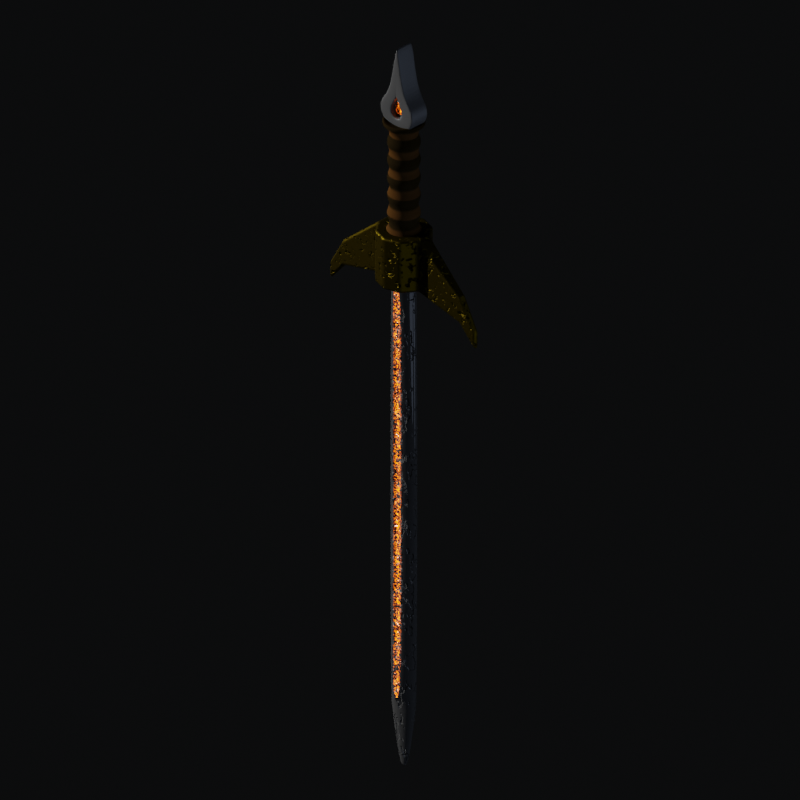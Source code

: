 # Source: ceremonial_sword.blend  (saved by Blender 3.2.14; exported with 4.5.12 LTS)
import bpy
from mathutils import Matrix  # noqa: F401  (used for matrix-valued properties, if any)

bpy.ops.wm.read_factory_settings(use_empty=True)
scene = bpy.context.scene
scene.name = 'Scene'

# ---- collections
col_collection = bpy.data.collections.new('Collection'); scene.collection.children.link(col_collection)
col_hidden = bpy.data.collections.new('hidden'); scene.collection.children.link(col_hidden)
col_model = bpy.data.collections.new('Model'); scene.collection.children.link(col_model)

# ---- materials (node trees are filled in below, after node groups)
mat_blade = bpy.data.materials.new('Blade')
mat_blade_glow_weak = bpy.data.materials.new('Blade Glow weak')
mat_glod_thingy = bpy.data.materials.new('Glod Thingy')
mat_material = bpy.data.materials.new('Material')
mat_steel = bpy.data.materials.new('Steel')
mat_steel.alpha_threshold = 0.0
mat_steel.line_color = (0.0, 0.0, 0.0, 1.0)

# ---- material node trees
mat_blade.use_nodes = True; mat_blade.node_tree.nodes.clear()
_N = mat_blade.node_tree.nodes; _L = mat_blade.node_tree.links
n0 = _N.new('ShaderNodeBsdfPrincipled'); n0.name = 'Principled BSDF'; n0.location = (-64, 208)
n0.distribution = 'GGX'
n0.subsurface_method = 'RANDOM_WALK_SKIN'
n0.inputs[0].default_value = (0.07963, 0.07963, 0.07963, 1.0)
n0.inputs[1].default_value = 0.5114
n0.inputs[2].default_value = 0.0
n0.inputs[3].default_value = 1.45
n0.inputs[13].default_value = 0.0
n0.inputs[27].default_value = (0.0, 0.0, 0.0, 1.0)
n0.inputs[28].default_value = 1.0
n1 = _N.new('ShaderNodeOutputMaterial'); n1.name = 'Material Output'; n1.location = (648, -453)
n2 = _N.new('ShaderNodeTexNoise'); n2.name = 'Noise Texture'; n2.location = (-113, -556)
n2.inputs[2].default_value = 4.0
n3 = _N.new('ShaderNodeValToRGB'); n3.name = 'ColorRamp'; n3.location = (108, -540)
while len(n3.color_ramp.elements) > 1: n3.color_ramp.elements.remove(n3.color_ramp.elements[-1])
n3.color_ramp.elements[0].position = 0.3841; n3.color_ramp.elements[0].color = (0.0, 0.0, 0.0, 1.0)
_e = n3.color_ramp.elements.new(0.4432); _e.color = (1.0, 1.0, 1.0, 1.0)
n4 = _N.new('ShaderNodeTexCoord'); n4.name = 'Texture Coordinate'; n4.location = (-552, -614)
n5 = _N.new('ShaderNodeDisplacement'); n5.name = 'Displacement'; n5.location = (449, -560)
n5.width = 118
n5.inputs[2].default_value = 0.1
n6 = _N.new('ShaderNodeMapping'); n6.name = 'Mapping'; n6.location = (-332, -609)
n6.inputs[3].default_value = (1.0, 1.0, 0.5)
_L.new(n0.outputs[0], n1.inputs[0])
_L.new(n5.outputs[0], n1.inputs[2])
_L.new(n2.outputs[0], n3.inputs[0])
_L.new(n6.outputs[0], n2.inputs[0])
_L.new(n3.outputs[0], n5.inputs[0])
_L.new(n4.outputs[3], n6.inputs[0])
n1.is_active_output = True
mat_blade_glow_weak.use_nodes = True; mat_blade_glow_weak.node_tree.nodes.clear()
_N = mat_blade_glow_weak.node_tree.nodes; _L = mat_blade_glow_weak.node_tree.links
n0 = _N.new('ShaderNodeBsdfPrincipled'); n0.name = 'Principled BSDF'; n0.location = (701, 208)
n0.distribution = 'GGX'
n0.subsurface_method = 'RANDOM_WALK_SKIN'
n0.inputs[0].default_value = (0.07963, 0.07963, 0.07963, 1.0)
n0.inputs[1].default_value = 0.5114
n0.inputs[3].default_value = 1.45
n0.inputs[13].default_value = 0.0
n1 = _N.new('ShaderNodeOutputMaterial'); n1.name = 'Material Output'; n1.location = (1338, -453)
n2 = _N.new('ShaderNodeTexNoise'); n2.name = 'Noise Texture'; n2.location = (-187, -556)
n2.inputs[2].default_value = 2.8
n3 = _N.new('ShaderNodeValToRGB'); n3.name = 'ColorRamp'; n3.location = (33, -540)
while len(n3.color_ramp.elements) > 1: n3.color_ramp.elements.remove(n3.color_ramp.elements[-1])
n3.color_ramp.elements[0].position = 0.3295; n3.color_ramp.elements[0].color = (0.0, 0.0, 0.0, 1.0)
_e = n3.color_ramp.elements.new(0.6795); _e.color = (1.0, 1.0, 1.0, 1.0)
n4 = _N.new('ShaderNodeTexNoise'); n4.name = 'Musgrave Texture'; n4.location = (-271, -298)
n4.width = 150
n4.normalize = False
n4.inputs[2].default_value = 10.0
n4.inputs[3].default_value = 14.0
n4.inputs[4].default_value = 0.25
n5 = _N.new('ShaderNodeValToRGB'); n5.name = 'ColorRamp.001'; n5.location = (-40, -229)
while len(n5.color_ramp.elements) > 1: n5.color_ramp.elements.remove(n5.color_ramp.elements[-1])
n5.color_ramp.elements[0].position = 0.1659; n5.color_ramp.elements[0].color = (0.0, 0.0, 0.0, 1.0)
_e = n5.color_ramp.elements.new(0.3886); _e.color = (1.0, 0.125, 0.0, 1.0)
_e = n5.color_ramp.elements.new(0.6477); _e.color = (0.5, 0.06252, 0.0, 1.0)
_e = n5.color_ramp.elements.new(0.7341); _e.color = (1.0, 1.0, 1.0, 1.0)
n6 = _N.new('ShaderNodeTexCoord'); n6.name = 'Texture Coordinate'; n6.location = (-710, -614)
n7 = _N.new('ShaderNodeTexNoise'); n7.name = 'Noise Texture.001'; n7.location = (-490, -419)
n8 = _N.new('ShaderNodeDisplacement'); n8.name = 'Displacement'; n8.location = (353, -560)
n8.inputs[2].default_value = 0.1
n9 = _N.new('ShaderNodeTexCoord'); n9.name = 'Texture Coordinate.001'; n9.location = (-428, 125)
n10 = _N.new('ShaderNodeSeparateXYZ'); n10.name = 'Separate XYZ'; n10.location = (-180, -10)
n11 = _N.new('ShaderNodeMath'); n11.name = 'Math'; n11.location = (40, 12)
n11.operation = 'ABSOLUTE'
n12 = _N.new('ShaderNodeMapRange'); n12.name = 'Map Range'; n12.location = (260, 51)
n12.interpolation_type = 'SMOOTHSTEP'
n12.inputs[2].default_value = 0.22
n12.inputs[3].default_value = 10.0
n12.inputs[4].default_value = 0.0
_L.new(n0.outputs[0], n1.inputs[0])
_L.new(n8.outputs[0], n1.inputs[2])
_L.new(n2.outputs[0], n3.inputs[0])
_L.new(n5.outputs[0], n0.inputs[27])
_L.new(n4.outputs[0], n5.inputs[0])
_L.new(n6.outputs[3], n2.inputs[0])
_L.new(n7.outputs[1], n4.inputs[0])
_L.new(n6.outputs[3], n7.inputs[0])
_L.new(n3.outputs[0], n8.inputs[0])
_L.new(n9.outputs[3], n10.inputs[0])
_L.new(n11.outputs[0], n12.inputs[0])
_L.new(n10.outputs[0], n11.inputs[0])
_L.new(n12.outputs[0], n0.inputs[28])
n1.is_active_output = True
mat_glod_thingy.use_nodes = True; mat_glod_thingy.node_tree.nodes.clear()
_N = mat_glod_thingy.node_tree.nodes; _L = mat_glod_thingy.node_tree.links
n0 = _N.new('ShaderNodeTexNoise'); n0.name = 'Noise Texture'; n0.location = (-307, -14)
n1 = _N.new('ShaderNodeBsdfPrincipled'); n1.name = 'Principled BSDF'; n1.location = (-21, 622)
n1.distribution = 'GGX'
n1.subsurface_method = 'RANDOM_WALK_SKIN'
n1.inputs[0].default_value = (0.0563, 0.03877, 0.0, 1.0)
n1.inputs[1].default_value = 1.0
n1.inputs[2].default_value = 0.4932
n1.inputs[3].default_value = 1.45
n1.inputs[13].default_value = 0.0
n1.inputs[27].default_value = (0.0, 0.0, 0.0, 1.0)
n1.inputs[28].default_value = 1.0
n2 = _N.new('ShaderNodeOutputMaterial'); n2.name = 'Material Output'; n2.location = (478, -5)
n3 = _N.new('ShaderNodeDisplacement'); n3.name = 'Displacement'; n3.location = (233, -88)
n3.inputs[2].default_value = 1.0
n4 = _N.new('ShaderNodeValToRGB'); n4.name = 'ColorRamp'; n4.location = (-87, -41)
while len(n4.color_ramp.elements) > 1: n4.color_ramp.elements.remove(n4.color_ramp.elements[-1])
n4.color_ramp.elements[0].position = 0.08409; n4.color_ramp.elements[0].color = (0.0, 0.0, 0.0, 1.0)
_e = n4.color_ramp.elements.new(0.4159); _e.color = (1.0, 1.0, 1.0, 1.0)
n5 = _N.new('ShaderNodeTexCoord'); n5.name = 'Texture Coordinate'; n5.location = (-757, -62)
_L.new(n1.outputs[0], n2.inputs[0])
_L.new(n3.outputs[0], n2.inputs[2])
_L.new(n4.outputs[0], n3.inputs[0])
_L.new(n0.outputs[0], n4.inputs[0])
_L.new(n5.outputs[3], n0.inputs[0])
n2.is_active_output = True
mat_material.use_nodes = True; mat_material.node_tree.nodes.clear()
_N = mat_material.node_tree.nodes; _L = mat_material.node_tree.links
n0 = _N.new('ShaderNodeBsdfPrincipled'); n0.name = 'Principled BSDF'; n0.location = (174, 300)
n0.distribution = 'GGX'
n0.subsurface_method = 'RANDOM_WALK_SKIN'
n0.inputs[3].default_value = 1.45
n0.inputs[13].default_value = 0.0
n0.inputs[27].default_value = (0.0, 0.0, 0.0, 1.0)
n0.inputs[28].default_value = 1.0
n1 = _N.new('ShaderNodeOutputMaterial'); n1.name = 'Material Output'; n1.location = (464, 300)
n2 = _N.new('ShaderNodeTexWave'); n2.name = 'Wave Texture'; n2.location = (-376, 118)
n2.bands_direction = 'Z'
n2.wave_profile = 'SAW'
n2.inputs[1].default_value = 1.8
n3 = _N.new('ShaderNodeValToRGB'); n3.name = 'ColorRamp'; n3.location = (-146, 180)
n3.color_ramp.interpolation = 'EASE'
while len(n3.color_ramp.elements) > 1: n3.color_ramp.elements.remove(n3.color_ramp.elements[-1])
n3.color_ramp.elements[0].position = 0.3295; n3.color_ramp.elements[0].color = (0.0633, 0.0285, 0.007026, 1.0)
_e = n3.color_ramp.elements.new(0.4841); _e.color = (0.01562, 0.009813, 0.00297, 1.0)
_L.new(n0.outputs[0], n1.inputs[0])
_L.new(n3.outputs[0], n0.inputs[0])
_L.new(n2.outputs[0], n3.inputs[0])
n1.is_active_output = True
mat_steel.use_nodes = True; mat_steel.node_tree.nodes.clear()
_N = mat_steel.node_tree.nodes; _L = mat_steel.node_tree.links
n0 = _N.new('ShaderNodeOutputMaterial'); n0.name = 'Material Output'; n0.location = (1131, 300)
n1 = _N.new('ShaderNodeBevel'); n1.name = 'Bevel'; n1.location = (-467, -198)
n1.samples = 16
n1.inputs[0].default_value = 0.45
n2 = _N.new('ShaderNodeVectorMath'); n2.name = 'Vector Math'; n2.location = (-52, 37)
n2.operation = 'DOT_PRODUCT'
n3 = _N.new('ShaderNodeMix'); n3.name = 'Mix'; n3.location = (686, 17)
n3.data_type = 'RGBA'
n3.inputs[6].default_value = (0.0, 0.0, 0.0, 1.0)
n3.inputs[7].default_value = (0.06968, 0.06968, 0.06968, 1.0)
n4 = _N.new('ShaderNodeMix'); n4.name = 'Mix.001'; n4.location = (-272, 88)
n4.data_type = 'RGBA'
n4.inputs[0].default_value = 0.925
n5 = _N.new('ShaderNodeNewGeometry'); n5.name = 'Geometry'; n5.location = (-670, 104)
n6 = _N.new('ShaderNodeValToRGB'); n6.name = 'ColorRamp'; n6.location = (146, 68)
while len(n6.color_ramp.elements) > 1: n6.color_ramp.elements.remove(n6.color_ramp.elements[-1])
n6.color_ramp.elements[0].position = 0.8205; n6.color_ramp.elements[0].color = (0.0, 0.0, 0.0, 1.0)
_e = n6.color_ramp.elements.new(0.9364); _e.color = (1.0, 1.0, 1.0, 1.0)
n7 = _N.new('ShaderNodeTexNoise'); n7.name = 'Noise Texture.001'; n7.location = (125, 342)
n7.inputs[2].default_value = 10.0
n8 = _N.new('ShaderNodeMath'); n8.name = 'Math'; n8.location = (465, 137)
n9 = _N.new('ShaderNodeBsdfPrincipled'); n9.name = 'Principled BSDF'; n9.location = (683, 793)
n9.distribution = 'GGX'
n9.subsurface_method = 'RANDOM_WALK_SKIN'
n9.inputs[0].default_value = (0.1196, 0.1196, 0.1196, 1.0)
n9.inputs[1].default_value = 0.7523
n9.inputs[2].default_value = 0.6023
n9.inputs[3].default_value = 1.45
n9.inputs[13].default_value = 0.0
n9.inputs[27].default_value = (0.0, 0.0, 0.0, 1.0)
n9.inputs[28].default_value = 1.0
n10 = _N.new('ShaderNodeDisplacement'); n10.name = 'Displacement'; n10.location = (931, 115)
n10.inputs[2].default_value = 1.0
_L.new(n4.outputs[2], n2.inputs[0])
_L.new(n1.outputs[0], n2.inputs[1])
_L.new(n9.outputs[0], n0.inputs[0])
_L.new(n2.outputs[1], n6.inputs[0])
_L.new(n5.outputs[1], n4.inputs[7])
_L.new(n7.outputs[0], n8.inputs[0])
_L.new(n6.outputs[0], n8.inputs[1])
_L.new(n8.outputs[0], n3.inputs[0])
_L.new(n3.outputs[2], n10.inputs[0])
_L.new(n10.outputs[0], n0.inputs[2])
n0.is_active_output = True

# ---- world
world_world = bpy.data.worlds.new('World'); scene.world = world_world
world_world.use_nodes = True; world_world.node_tree.nodes.clear()
_N = world_world.node_tree.nodes; _L = world_world.node_tree.links
n0 = _N.new('ShaderNodeOutputWorld'); n0.name = 'World Output'; n0.location = (300, 300)
n1 = _N.new('ShaderNodeBackground'); n1.name = 'Background'; n1.location = (10, 300)
n1.inputs[0].default_value = (0.003325, 0.00352, 0.003769, 1.0)
_L.new(n1.outputs[0], n0.inputs[0])
n0.is_active_output = True
world_world.color = (0.05088, 0.05088, 0.05088)
world_world.use_sun_shadow = False
world_world.sun_shadow_jitter_overblur = 0.0

# ---- cameras
cam_camera_001 = bpy.data.cameras.new('Camera.001')
cam_camera_001.type = 'ORTHO'
cam_camera_001.clip_end = 100.0
cam_camera_001.lens = 35.0
cam_camera_001.sensor_width = 32.0
cam_camera_001.sensor_height = 18.0
cam_camera_001.ortho_scale = 3.2
cam_camera_001.dof.focus_distance = 0.0
cam_camera_001.dof.aperture_fstop = 128.0

# ---- lights
light_light = bpy.data.lights.new('Light', 'SUN')
light_light.color = (0.7024, 0.7024, 0.7024)
light_light.transmission_factor = 0.0
light_light.angle = 0.0
light_light.energy = 5.0
light_light.shadow_soft_size = 0.1
light_light.shadow_cascade_max_distance = 1000.0
light_point_001 = bpy.data.lights.new('Point.001', 'POINT')
light_point_001.color = (0.6332, 0.7572, 1.0)
light_point_001.transmission_factor = 0.0
light_point_001.energy = 100.0
light_point_001.shadow_soft_size = 1.97
light_point_001.use_absolute_resolution = True
light_point_002 = bpy.data.lights.new('Point.002', 'POINT')
light_point_002.color = (0.6332, 0.7572, 1.0)
light_point_002.transmission_factor = 0.0
light_point_002.energy = 100.0
light_point_002.shadow_soft_size = 1.97
light_point_002.use_absolute_resolution = True
light_point_003 = bpy.data.lights.new('Point.003', 'POINT')
light_point_003.color = (0.6332, 0.7572, 1.0)
light_point_003.transmission_factor = 0.0
light_point_003.energy = 100.0
light_point_003.shadow_soft_size = 1.97
light_point_003.use_absolute_resolution = True

# ---- meshes
me_cube = bpy.data.meshes.new('Cube')
me_cube.from_pydata([(0.0, 0.0, -12.73), (0.7858, 0.0, 7.205), (-0.7858, 0.0, 7.205), (0.0, 0.4639, 7.205), (0.7858, 0.0, -10.15), (0.0, 0.4639, -10.15), (-0.7858, 0.0, -10.15), (0.3237, 0.0, -12.28), (-5.841e-09, 0.1911, -12.28), (-0.3237, 0.0, -12.28), (-0.1614, 0.3771, 6.345), (0.0, 0.4639, 6.345), (-0.7858, 0.0, 7.054), (0.1614, 0.3771, 6.345), (0.7858, 0.0, 7.054), (-0.1614, 0.3771, -9.684), (0.0, 0.4639, -9.684), (0.1614, 0.3771, -9.684), (0.7858, 0.0, -9.957), (-0.7858, 0.0, -9.957), (0.0, 0.4639, 7.054), (0.0, 0.4639, -9.957), (0.0, 0.274, 6.345), (0.0, 0.274, -9.684), (0.1614, 0.274, 6.345), (-0.1614, 0.274, 6.345), (-0.1614, 0.274, -9.684), (0.1614, 0.274, -9.684)], [], [(12, 2, 3, 20), (20, 3, 1, 14), (8, 5, 4, 7), (9, 6, 5, 8), (0, 9, 8), (0, 8, 7), (13, 17, 27, 24), (17, 16, 23, 27), (6, 19, 21, 5), (5, 21, 18, 4), (13, 11, 20, 14), (11, 10, 12, 20), (10, 15, 19, 12), (17, 13, 14, 18), (15, 16, 21, 19), (16, 17, 18, 21), (23, 22, 24, 27), (26, 25, 22, 23), (10, 11, 22, 25), (16, 15, 26, 23), (15, 10, 25, 26), (11, 13, 24, 22), (3, 2, 1)])
me_cube.polygons.foreach_set('use_smooth', [True] * 23)
me_cube.polygons.foreach_set('material_index', [0, 0, 0, 0, 0, 0, 2, 2, 0, 0, 0, 0, 0, 0, 0, 0, 1, 1, 2, 2, 2, 2, 0])
_uv = me_cube.uv_layers.new(name='UVMap')
_uv.uv.foreach_set('vector', [0.0, 0.007791, 0.0, 0.0002556, 0.04445, 0.0, 0.04445, 0.007535, 0.04445, 0.007535, 0.04445, 0.0, 0.07299, 0.001816, 0.07299, 0.009351, 0.03932, 0.976, 0.04445, 0.8682, 0.07299, 0.8701, 0.05108, 0.9767, 0.021, 0.9761, 0.0, 0.8685, 0.04445, 0.8682, 0.03932, 0.976, 0.03572, 0.999, 0.021, 0.9761, 0.03932, 0.976, 0.03572, 0.999, 0.03932, 0.976, 0.05108, 0.9767, 0.09316, 0.8025, 0.09316, 0.0, 0.09832, 0.0, 0.09832, 0.8025, 0.1118, 0.0, 0.1161, 0.00809, 0.1066, 0.00809, 0.1066, 0.0, 0.0, 0.8685, 0.0, 0.8591, 0.04445, 0.8588, 0.04445, 0.8682, 0.04445, 0.8682, 0.04445, 0.8588, 0.07299, 0.8606, 0.07299, 0.8701, 0.05031, 0.04339, 0.04445, 0.04301, 0.04445, 0.007535, 0.07299, 0.009351, 0.04445, 0.04301, 0.03532, 0.04306, 0.0, 0.007791, 0.04445, 0.007535, 0.03532, 0.04306, 0.03532, 0.8452, 0.0, 0.8591, 0.0, 0.007791, 0.05031, 0.8455, 0.05031, 0.04339, 0.07299, 0.009351, 0.07299, 0.8606, 0.03532, 0.8452, 0.04445, 0.8452, 0.04445, 0.8588, 0.0, 0.8591, 0.04445, 0.8452, 0.05031, 0.8455, 0.07299, 0.8606, 0.04445, 0.8588, 0.08049, 0.0001602, 0.08049, 0.8023, 0.07299, 0.8021, 0.07299, 0.0, 0.08799, 0.0003204, 0.08799, 0.8025, 0.08049, 0.8023, 0.08049, 0.0001602, 0.1118, 0.01618, 0.1161, 0.02427, 0.1066, 0.02427, 0.1066, 0.01618, 0.1161, 0.00809, 0.1118, 0.01618, 0.1066, 0.01618, 0.1066, 0.00809, 0.09316, 0.0, 0.09316, 0.8025, 0.08799, 0.8025, 0.08799, 0.0, 0.1161, 0.02427, 0.1118, 0.03236, 0.1066, 0.03236, 0.1066, 0.02427, 0.04445, 0.0, 0.0, 0.0002556, 0.07299, 0.001816])
me_cube.materials.append(mat_blade)
me_cube.materials.append(mat_blade_glow_weak)
me_cube.materials.append(mat_blade_glow_weak)
me_cube.use_mirror_vertex_groups = False
me_cube.update()
me_cylinder_003 = bpy.data.meshes.new('Cylinder.003')
me_cylinder_003.from_pydata([(0.0, 1.0, -1.0), (0.0, 1.0, 1.0), (0.5878, 0.809, -1.0), (0.5878, 0.809, 1.0), (0.9511, 0.309, -1.0), (0.9511, 0.309, 1.0), (0.9511, -0.309, -1.0), (0.9511, -0.309, 1.0), (0.5878, -0.809, -1.0), (0.5878, -0.809, 1.0), (-8.742e-08, -1.0, -1.0), (-8.742e-08, -1.0, 1.0), (2.785, 0.1554, -0.5318), (2.785, 0.1554, -1.538), (2.785, -0.1554, -1.538), (2.785, -0.1554, -0.5318), (3.474, 0.09944, -1.693), (3.474, 0.09944, -2.337), (3.474, -0.09944, -2.337), (3.474, -0.09944, -1.693)], [], [(0, 1, 3, 2), (2, 3, 5, 4), (5, 7, 15, 12), (6, 7, 9, 8), (8, 9, 11, 10), (0, 2, 4, 6, 8, 10), (3, 1, 11, 9, 7, 5), (12, 15, 19, 16), (4, 5, 12, 13), (7, 6, 14, 15), (6, 4, 13, 14), (17, 16, 19, 18), (13, 12, 16, 17), (15, 14, 18, 19), (14, 13, 17, 18)])
_uv = me_cylinder_003.uv_layers.new(name='UVMap')
_uv.uv.foreach_set('vector', [1.0, 0.5, 1.0, 1.0, 0.9, 1.0, 0.9, 0.5, 0.9, 0.5, 0.9, 1.0, 0.8, 1.0, 0.8, 0.5, 0.4783, 0.3242, 0.4783, 0.1758, 0.4783, 0.1758, 0.4783, 0.3242, 0.7, 0.5, 0.7, 1.0, 0.6, 1.0, 0.6, 0.5, 0.6, 0.5, 0.6, 1.0, 0.5, 1.0, 0.5, 0.5, 1.0, 0.5, 0.9, 0.5, 0.9783, 0.3242, 0.7, 0.5, 0.6, 0.5, 0.5, 0.5, 0.9, 1.0, 1.0, 1.0, 0.5, 1.0, 0.6, 1.0, 0.4783, 0.1758, 0.8, 1.0, 0.4783, 0.3242, 0.4783, 0.1758, 0.4783, 0.1758, 0.4783, 0.3242, 0.8, 0.5, 0.8, 1.0, 0.8, 1.0, 0.8, 0.5, 0.7, 1.0, 0.7, 0.5, 0.7, 0.5, 0.7, 1.0, 0.9783, 0.1758, 0.9783, 0.3242, 0.9783, 0.3242, 0.9783, 0.1758, 0.8, 0.5, 0.8, 1.0, 0.7, 1.0, 0.7, 0.5, 0.8, 0.5, 0.8, 1.0, 0.8, 1.0, 0.8, 0.5, 0.7, 1.0, 0.7, 0.5, 0.7, 0.5, 0.7, 1.0, 0.9783, 0.1758, 0.9783, 0.3242, 0.9783, 0.3242, 0.9783, 0.1758])
me_cylinder_003.materials.append(mat_glod_thingy)
me_cylinder_003.update()
me_cylinder_004 = bpy.data.meshes.new('Cylinder.004')
me_cylinder_004.from_pydata([(0.0, 1.0, -0.6484), (0.0, 1.0, 5.701), (0.5878, 0.809, -0.6484), (0.5878, 0.809, 5.701), (0.9511, 0.309, -0.6484), (0.9511, 0.309, 5.701), (0.9511, -0.309, -0.6484), (0.9511, -0.309, 5.701), (0.5878, -0.809, -0.6484), (0.5878, -0.809, 5.701), (-8.742e-08, -1.0, -0.6484), (-8.742e-08, -1.0, 5.701), (-0.5878, -0.809, -0.6484), (-0.5878, -0.809, 5.701), (-0.9511, -0.309, -0.6484), (-0.9511, -0.309, 5.701), (-0.9511, 0.309, -0.6484), (-0.9511, 0.309, 5.701), (-0.5878, 0.809, -0.6484), (-0.5878, 0.809, 5.701), (0.0, 1.0, -0.5194), (0.5878, 0.809, -0.5194), (0.9511, 0.309, -0.5194), (0.9511, -0.309, -0.5194), (0.5878, -0.809, -0.5194), (-8.742e-08, -1.0, -0.5194), (-0.5878, -0.809, -0.5194), (-0.9511, -0.309, -0.5194), (-0.9511, 0.309, -0.5194), (-0.5878, 0.809, -0.5194), (0.0, 1.0, 5.47), (0.5878, 0.809, 5.47), (0.9511, 0.309, 5.47), (0.9511, -0.309, 5.47), (0.5878, -0.809, 5.47), (-8.742e-08, -1.0, 5.47), (-0.5878, -0.809, 5.47), (-0.9511, -0.309, 5.47), (-0.9511, 0.309, 5.47), (-0.5878, 0.809, 5.47), (0.5878, 0.809, 4.472), (0.5878, 0.809, 3.474), (0.5878, 0.809, 2.475), (0.5878, 0.809, 1.477), (0.5878, 0.809, 0.4789), (0.9511, 0.309, 4.472), (0.9511, 0.309, 3.474), (0.9511, 0.309, 2.475), (0.9511, 0.309, 1.477), (0.9511, 0.309, 0.4789), (0.9511, -0.309, 4.472), (0.9511, -0.309, 3.474), (0.9511, -0.309, 2.475), (0.9511, -0.309, 1.477), (0.9511, -0.309, 0.4789), (0.5878, -0.809, 4.472), (0.5878, -0.809, 3.474), (0.5878, -0.809, 2.475), (0.5878, -0.809, 1.477), (0.5878, -0.809, 0.4789), (-8.742e-08, -1.0, 4.472), (-8.742e-08, -1.0, 3.474), (-8.742e-08, -1.0, 2.475), (-8.742e-08, -1.0, 1.477), (-8.742e-08, -1.0, 0.4789), (-0.5878, -0.809, 4.472), (-0.5878, -0.809, 3.474), (-0.5878, -0.809, 2.475), (-0.5878, -0.809, 1.477), (-0.5878, -0.809, 0.4789), (-0.9511, -0.309, 4.472), (-0.9511, -0.309, 3.474), (-0.9511, -0.309, 2.475), (-0.9511, -0.309, 1.477), (-0.9511, -0.309, 0.4789), (-0.9511, 0.309, 4.472), (-0.9511, 0.309, 3.474), (-0.9511, 0.309, 2.475), (-0.9511, 0.309, 1.477), (-0.9511, 0.309, 0.4789), (-0.5878, 0.809, 4.472), (-0.5878, 0.809, 3.474), (-0.5878, 0.809, 2.475), (-0.5878, 0.809, 1.477), (-0.5878, 0.809, 0.4789), (0.0, 1.0, 0.4789), (0.0, 1.0, 1.477), (0.0, 1.0, 2.475), (0.0, 1.0, 3.474), (0.0, 1.0, 4.472), (-1.037e-09, 0.6519, 4.971), (0.3832, 0.5274, 4.971), (0.62, 0.2015, 4.971), (0.62, -0.2015, 4.971), (0.3832, -0.5274, 4.971), (-5.803e-08, -0.6519, 4.971), (-0.3832, -0.5274, 4.971), (-0.62, -0.2015, 4.971), (-0.62, 0.2015, 4.971), (-0.3832, 0.5274, 4.971), (0.3832, 0.5274, 3.973), (0.62, 0.2015, 3.973), (0.62, -0.2015, 3.973), (0.3832, -0.5274, 3.973), (-5.699e-08, -0.6519, 3.973), (-0.3832, -0.5274, 3.973), (-0.62, -0.2015, 3.973), (-0.62, 0.2015, 3.973), (-0.3832, 0.5274, 3.973), (0.0, 0.6519, 3.973), (0.3832, 0.5274, 2.974), (0.62, 0.2015, 2.974), (0.62, -0.2015, 2.974), (0.3832, -0.5274, 2.974), (-5.699e-08, -0.6519, 2.974), (-0.3832, -0.5274, 2.974), (-0.62, -0.2015, 2.974), (-0.62, 0.2015, 2.974), (-0.3832, 0.5274, 2.974), (0.0, 0.6519, 2.974), (0.3832, 0.5274, 1.976), (0.62, 0.2015, 1.976), (0.62, -0.2015, 1.976), (0.3832, -0.5274, 1.976), (-5.699e-08, -0.6519, 1.976), (-0.3832, -0.5274, 1.976), (-0.62, -0.2015, 1.976), (-0.62, 0.2015, 1.976), (-0.3832, 0.5274, 1.976), (0.0, 0.6519, 1.976), (0.3832, 0.5274, 0.978), (0.62, 0.2015, 0.978), (0.62, -0.2015, 0.978), (0.3832, -0.5274, 0.978), (-5.699e-08, -0.6519, 0.978), (-0.3832, -0.5274, 0.978), (-0.62, -0.2015, 0.978), (-0.62, 0.2015, 0.978), (-0.3832, 0.5274, 0.978), (0.0, 0.6519, 0.978), (0.3832, 0.5274, -0.02025), (0.62, 0.2015, -0.02025), (0.62, -0.2015, -0.02025), (0.3832, -0.5274, -0.02025), (-5.699e-08, -0.6519, -0.02025), (-0.3832, -0.5274, -0.02025), (-0.62, -0.2015, -0.02025), (-0.62, 0.2015, -0.02025), (-0.3832, 0.5274, -0.02025), (0.0, 0.6519, -0.02025), (0.3326, 0.4577, 5.513), (1.349e-08, 0.5658, 5.513), (0.5381, 0.1748, 5.513), (0.5381, -0.1748, 5.513), (0.3326, -0.4577, 5.513), (-3.598e-08, -0.5658, 5.513), (-0.3326, -0.4577, 5.513), (-0.5381, -0.1748, 5.513), (-0.5381, 0.1748, 5.513), (-0.3326, 0.4577, 5.513), (0.6665, 0.9174, 5.717), (3.593e-09, 1.134, 5.717), (3.593e-09, 1.134, 5.455), (1.078, 0.3504, 5.717), (1.078, -0.3504, 5.717), (0.6665, -0.9174, 5.717), (-9.554e-08, -1.134, 5.717), (-0.6665, -0.9174, 5.717), (-1.078, -0.3504, 5.717), (-1.078, 0.3504, 5.717), (-0.6665, 0.9174, 5.717), (0.6665, 0.9174, 5.455), (1.078, 0.3504, 5.455), (1.078, -0.3504, 5.455), (0.6665, -0.9174, 5.455), (-9.554e-08, -1.134, 5.455), (-0.6665, -0.9174, 5.455), (-1.078, -0.3504, 5.455), (-1.078, 0.3504, 5.455), (-0.6665, 0.9174, 5.455)], [], [(19, 1, 161, 170), (34, 33, 173, 174), (9, 11, 166, 165), (35, 34, 174, 175), (13, 15, 168, 167), (3, 5, 163, 160), (36, 35, 175, 176), (17, 19, 170, 169), (11, 9, 154, 155), (37, 36, 176, 177), (7, 9, 165, 164), (0, 2, 4, 6, 8, 10, 12, 14, 16, 18), (18, 29, 20, 0), (16, 28, 29, 18), (14, 27, 28, 16), (12, 26, 27, 14), (10, 25, 26, 12), (8, 24, 25, 10), (6, 23, 24, 8), (4, 22, 23, 6), (2, 21, 22, 4), (0, 20, 21, 2), (99, 39, 30, 90), (98, 38, 39, 99), (97, 37, 38, 98), (96, 36, 37, 97), (95, 35, 36, 96), (94, 34, 35, 95), (93, 33, 34, 94), (92, 32, 33, 93), (91, 31, 32, 92), (90, 30, 31, 91), (149, 85, 44, 140), (139, 86, 43, 130), (129, 87, 42, 120), (119, 88, 41, 110), (109, 89, 40, 100), (140, 44, 49, 141), (130, 43, 48, 131), (120, 42, 47, 121), (110, 41, 46, 111), (100, 40, 45, 101), (141, 49, 54, 142), (131, 48, 53, 132), (121, 47, 52, 122), (111, 46, 51, 112), (101, 45, 50, 102), (142, 54, 59, 143), (132, 53, 58, 133), (122, 52, 57, 123), (112, 51, 56, 113), (102, 50, 55, 103), (143, 59, 64, 144), (133, 58, 63, 134), (123, 57, 62, 124), (113, 56, 61, 114), (103, 55, 60, 104), (144, 64, 69, 145), (134, 63, 68, 135), (124, 62, 67, 125), (114, 61, 66, 115), (104, 60, 65, 105), (145, 69, 74, 146), (135, 68, 73, 136), (125, 67, 72, 126), (115, 66, 71, 116), (105, 65, 70, 106), (146, 74, 79, 147), (136, 73, 78, 137), (126, 72, 77, 127), (116, 71, 76, 117), (106, 70, 75, 107), (147, 79, 84, 148), (137, 78, 83, 138), (127, 77, 82, 128), (117, 76, 81, 118), (107, 75, 80, 108), (148, 84, 85, 149), (138, 83, 86, 139), (128, 82, 87, 129), (118, 81, 88, 119), (108, 80, 89, 109), (89, 90, 91, 40), (40, 91, 92, 45), (45, 92, 93, 50), (50, 93, 94, 55), (55, 94, 95, 60), (60, 95, 96, 65), (65, 96, 97, 70), (70, 97, 98, 75), (75, 98, 99, 80), (80, 99, 90, 89), (81, 108, 109, 88), (76, 107, 108, 81), (71, 106, 107, 76), (66, 105, 106, 71), (61, 104, 105, 66), (56, 103, 104, 61), (51, 102, 103, 56), (46, 101, 102, 51), (41, 100, 101, 46), (88, 109, 100, 41), (82, 118, 119, 87), (77, 117, 118, 82), (72, 116, 117, 77), (67, 115, 116, 72), (62, 114, 115, 67), (57, 113, 114, 62), (52, 112, 113, 57), (47, 111, 112, 52), (42, 110, 111, 47), (87, 119, 110, 42), (83, 128, 129, 86), (78, 127, 128, 83), (73, 126, 127, 78), (68, 125, 126, 73), (63, 124, 125, 68), (58, 123, 124, 63), (53, 122, 123, 58), (48, 121, 122, 53), (43, 120, 121, 48), (86, 129, 120, 43), (84, 138, 139, 85), (79, 137, 138, 84), (74, 136, 137, 79), (69, 135, 136, 74), (64, 134, 135, 69), (59, 133, 134, 64), (54, 132, 133, 59), (49, 131, 132, 54), (44, 130, 131, 49), (85, 139, 130, 44), (29, 148, 149, 20), (28, 147, 148, 29), (27, 146, 147, 28), (26, 145, 146, 27), (25, 144, 145, 26), (24, 143, 144, 25), (23, 142, 143, 24), (22, 141, 142, 23), (21, 140, 141, 22), (20, 149, 140, 21), (150, 151, 159, 158, 157, 156, 155, 154, 153, 152), (9, 7, 153, 154), (3, 1, 151, 150), (7, 5, 152, 153), (5, 3, 150, 152), (1, 19, 159, 151), (19, 17, 158, 159), (17, 15, 157, 158), (15, 13, 156, 157), (13, 11, 155, 156), (162, 161, 160, 171), (171, 160, 163, 172), (172, 163, 164, 173), (173, 164, 165, 174), (174, 165, 166, 175), (175, 166, 167, 176), (176, 167, 168, 177), (177, 168, 169, 178), (178, 169, 170, 179), (179, 170, 161, 162), (33, 32, 172, 173), (5, 7, 164, 163), (15, 17, 169, 168), (30, 39, 179, 162), (1, 3, 160, 161), (32, 31, 171, 172), (39, 38, 178, 179), (11, 13, 167, 166), (31, 30, 162, 171), (38, 37, 177, 178)])
me_cylinder_004.polygons.foreach_set('use_smooth', [True] * 172)
_uv = me_cylinder_004.uv_layers.new(name='UVMap')
_uv.uv.foreach_set('vector', [0.1, 1.0, -7.451e-08, 1.0, -7.451e-08, 1.0, 0.1, 1.0, 0.6, 0.9818, 0.7, 0.9818, 0.7, 0.9818, 0.6, 0.9818, 0.6, 1.0, 0.5, 1.0, 0.5, 1.0, 0.6, 1.0, 0.5, 0.9818, 0.6, 0.9818, 0.6, 0.9818, 0.5, 0.9818, 0.4, 1.0, 0.3, 1.0, 0.3, 1.0, 0.4, 1.0, 0.9, 1.0, 0.8, 1.0, 0.8, 1.0, 0.9, 1.0, 0.4, 0.9818, 0.5, 0.9818, 0.5, 0.9818, 0.4, 0.9818, 0.2, 1.0, 0.1, 1.0, 0.1, 1.0, 0.2, 1.0, 0.5, 1.0, 0.6, 1.0, 0.6, 1.0, 0.5, 1.0, 0.3, 0.9818, 0.4, 0.9818, 0.4, 0.9818, 0.3, 0.9818, 0.7, 1.0, 0.6, 1.0, 0.6, 1.0, 0.7, 1.0, 0.75, 0.49, 0.8911, 0.4442, 0.9783, 0.3242, 0.9783, 0.1758, 0.8911, 0.05584, 0.75, 0.01, 0.6089, 0.05584, 0.5217, 0.1758, 0.5217, 0.3242, 0.6089, 0.4442, 0.1, 0.5, 0.1, 0.5102, -7.451e-08, 0.5102, -7.451e-08, 0.5, 0.2, 0.5, 0.2, 0.5102, 0.1, 0.5102, 0.1, 0.5, 0.3, 0.5, 0.3, 0.5102, 0.2, 0.5102, 0.2, 0.5, 0.4, 0.5, 0.4, 0.5102, 0.3, 0.5102, 0.3, 0.5, 0.5, 0.5, 0.5, 0.5102, 0.4, 0.5102, 0.4, 0.5, 0.6, 0.5, 0.6, 0.5102, 0.5, 0.5102, 0.5, 0.5, 0.7, 0.5, 0.7, 0.5102, 0.6, 0.5102, 0.6, 0.5, 0.8, 0.5, 0.8, 0.5102, 0.7, 0.5102, 0.7, 0.5, 0.9, 0.5, 0.9, 0.5102, 0.8, 0.5102, 0.8, 0.5, 1.0, 0.5, 1.0, 0.5102, 0.9, 0.5102, 0.9, 0.5, 0.1, 0.9425, 0.1, 0.9818, -7.451e-08, 0.9818, -7.451e-08, 0.9425, 0.2, 0.9425, 0.2, 0.9818, 0.1, 0.9818, 0.1, 0.9425, 0.3, 0.9425, 0.3, 0.9818, 0.2, 0.9818, 0.2, 0.9425, 0.4, 0.9425, 0.4, 0.9818, 0.3, 0.9818, 0.3, 0.9425, 0.5, 0.9425, 0.5, 0.9818, 0.4, 0.9818, 0.4, 0.9425, 0.6, 0.9425, 0.6, 0.9818, 0.5, 0.9818, 0.5, 0.9425, 0.7, 0.9425, 0.7, 0.9818, 0.6, 0.9818, 0.6, 0.9425, 0.8, 0.9425, 0.8, 0.9818, 0.7, 0.9818, 0.7, 0.9425, 0.9, 0.9425, 0.9, 0.9818, 0.8, 0.9818, 0.8, 0.9425, 1.0, 0.9425, 1.0, 0.9818, 0.9, 0.9818, 0.9, 0.9425, 1.0, 0.5495, 1.0, 0.5888, 0.9, 0.5888, 0.9, 0.5495, 1.0, 0.6281, 1.0, 0.6674, 0.9, 0.6674, 0.9, 0.6281, 1.0, 0.7067, 1.0, 0.746, 0.9, 0.746, 0.9, 0.7067, 1.0, 0.7853, 1.0, 0.8246, 0.9, 0.8246, 0.9, 0.7853, 1.0, 0.8639, 1.0, 0.9032, 0.9, 0.9032, 0.9, 0.8639, 0.9, 0.5495, 0.9, 0.5888, 0.8, 0.5888, 0.8, 0.5495, 0.9, 0.6281, 0.9, 0.6674, 0.8, 0.6674, 0.8, 0.6281, 0.9, 0.7067, 0.9, 0.746, 0.8, 0.746, 0.8, 0.7067, 0.9, 0.7853, 0.9, 0.8246, 0.8, 0.8246, 0.8, 0.7853, 0.9, 0.8639, 0.9, 0.9032, 0.8, 0.9032, 0.8, 0.8639, 0.8, 0.5495, 0.8, 0.5888, 0.7, 0.5888, 0.7, 0.5495, 0.8, 0.6281, 0.8, 0.6674, 0.7, 0.6674, 0.7, 0.6281, 0.8, 0.7067, 0.8, 0.746, 0.7, 0.746, 0.7, 0.7067, 0.8, 0.7853, 0.8, 0.8246, 0.7, 0.8246, 0.7, 0.7853, 0.8, 0.8639, 0.8, 0.9032, 0.7, 0.9032, 0.7, 0.8639, 0.7, 0.5495, 0.7, 0.5888, 0.6, 0.5888, 0.6, 0.5495, 0.7, 0.6281, 0.7, 0.6674, 0.6, 0.6674, 0.6, 0.6281, 0.7, 0.7067, 0.7, 0.746, 0.6, 0.746, 0.6, 0.7067, 0.7, 0.7853, 0.7, 0.8246, 0.6, 0.8246, 0.6, 0.7853, 0.7, 0.8639, 0.7, 0.9032, 0.6, 0.9032, 0.6, 0.8639, 0.6, 0.5495, 0.6, 0.5888, 0.5, 0.5888, 0.5, 0.5495, 0.6, 0.6281, 0.6, 0.6674, 0.5, 0.6674, 0.5, 0.6281, 0.6, 0.7067, 0.6, 0.746, 0.5, 0.746, 0.5, 0.7067, 0.6, 0.7853, 0.6, 0.8246, 0.5, 0.8246, 0.5, 0.7853, 0.6, 0.8639, 0.6, 0.9032, 0.5, 0.9032, 0.5, 0.8639, 0.5, 0.5495, 0.5, 0.5888, 0.4, 0.5888, 0.4, 0.5495, 0.5, 0.6281, 0.5, 0.6674, 0.4, 0.6674, 0.4, 0.6281, 0.5, 0.7067, 0.5, 0.746, 0.4, 0.746, 0.4, 0.7067, 0.5, 0.7853, 0.5, 0.8246, 0.4, 0.8246, 0.4, 0.7853, 0.5, 0.8639, 0.5, 0.9032, 0.4, 0.9032, 0.4, 0.8639, 0.4, 0.5495, 0.4, 0.5888, 0.3, 0.5888, 0.3, 0.5495, 0.4, 0.6281, 0.4, 0.6674, 0.3, 0.6674, 0.3, 0.6281, 0.4, 0.7067, 0.4, 0.746, 0.3, 0.746, 0.3, 0.7067, 0.4, 0.7853, 0.4, 0.8246, 0.3, 0.8246, 0.3, 0.7853, 0.4, 0.8639, 0.4, 0.9032, 0.3, 0.9032, 0.3, 0.8639, 0.3, 0.5495, 0.3, 0.5888, 0.2, 0.5888, 0.2, 0.5495, 0.3, 0.6281, 0.3, 0.6674, 0.2, 0.6674, 0.2, 0.6281, 0.3, 0.7067, 0.3, 0.746, 0.2, 0.746, 0.2, 0.7067, 0.3, 0.7853, 0.3, 0.8246, 0.2, 0.8246, 0.2, 0.7853, 0.3, 0.8639, 0.3, 0.9032, 0.2, 0.9032, 0.2, 0.8639, 0.2, 0.5495, 0.2, 0.5888, 0.1, 0.5888, 0.1, 0.5495, 0.2, 0.6281, 0.2, 0.6674, 0.1, 0.6674, 0.1, 0.6281, 0.2, 0.7067, 0.2, 0.746, 0.1, 0.746, 0.1, 0.7067, 0.2, 0.7853, 0.2, 0.8246, 0.1, 0.8246, 0.1, 0.7853, 0.2, 0.8639, 0.2, 0.9032, 0.1, 0.9032, 0.1, 0.8639, 0.1, 0.5495, 0.1, 0.5888, -7.451e-08, 0.5888, -7.451e-08, 0.5495, 0.1, 0.6281, 0.1, 0.6674, -7.451e-08, 0.6674, -7.451e-08, 0.6281, 0.1, 0.7067, 0.1, 0.746, -7.451e-08, 0.746, -7.451e-08, 0.7067, 0.1, 0.7853, 0.1, 0.8246, -7.451e-08, 0.8246, -7.451e-08, 0.7853, 0.1, 0.8639, 0.1, 0.9032, -7.451e-08, 0.9032, -7.451e-08, 0.8639, 1.0, 0.9032, 1.0, 0.9425, 0.9, 0.9425, 0.9, 0.9032, 0.9, 0.9032, 0.9, 0.9425, 0.8, 0.9425, 0.8, 0.9032, 0.8, 0.9032, 0.8, 0.9425, 0.7, 0.9425, 0.7, 0.9032, 0.7, 0.9032, 0.7, 0.9425, 0.6, 0.9425, 0.6, 0.9032, 0.6, 0.9032, 0.6, 0.9425, 0.5, 0.9425, 0.5, 0.9032, 0.5, 0.9032, 0.5, 0.9425, 0.4, 0.9425, 0.4, 0.9032, 0.4, 0.9032, 0.4, 0.9425, 0.3, 0.9425, 0.3, 0.9032, 0.3, 0.9032, 0.3, 0.9425, 0.2, 0.9425, 0.2, 0.9032, 0.2, 0.9032, 0.2, 0.9425, 0.1, 0.9425, 0.1, 0.9032, 0.1, 0.9032, 0.1, 0.9425, -7.451e-08, 0.9425, -7.451e-08, 0.9032, 0.1, 0.8246, 0.1, 0.8639, -7.451e-08, 0.8639, -7.451e-08, 0.8246, 0.2, 0.8246, 0.2, 0.8639, 0.1, 0.8639, 0.1, 0.8246, 0.3, 0.8246, 0.3, 0.8639, 0.2, 0.8639, 0.2, 0.8246, 0.4, 0.8246, 0.4, 0.8639, 0.3, 0.8639, 0.3, 0.8246, 0.5, 0.8246, 0.5, 0.8639, 0.4, 0.8639, 0.4, 0.8246, 0.6, 0.8246, 0.6, 0.8639, 0.5, 0.8639, 0.5, 0.8246, 0.7, 0.8246, 0.7, 0.8639, 0.6, 0.8639, 0.6, 0.8246, 0.8, 0.8246, 0.8, 0.8639, 0.7, 0.8639, 0.7, 0.8246, 0.9, 0.8246, 0.9, 0.8639, 0.8, 0.8639, 0.8, 0.8246, 1.0, 0.8246, 1.0, 0.8639, 0.9, 0.8639, 0.9, 0.8246, 0.1, 0.746, 0.1, 0.7853, -7.451e-08, 0.7853, -7.451e-08, 0.746, 0.2, 0.746, 0.2, 0.7853, 0.1, 0.7853, 0.1, 0.746, 0.3, 0.746, 0.3, 0.7853, 0.2, 0.7853, 0.2, 0.746, 0.4, 0.746, 0.4, 0.7853, 0.3, 0.7853, 0.3, 0.746, 0.5, 0.746, 0.5, 0.7853, 0.4, 0.7853, 0.4, 0.746, 0.6, 0.746, 0.6, 0.7853, 0.5, 0.7853, 0.5, 0.746, 0.7, 0.746, 0.7, 0.7853, 0.6, 0.7853, 0.6, 0.746, 0.8, 0.746, 0.8, 0.7853, 0.7, 0.7853, 0.7, 0.746, 0.9, 0.746, 0.9, 0.7853, 0.8, 0.7853, 0.8, 0.746, 1.0, 0.746, 1.0, 0.7853, 0.9, 0.7853, 0.9, 0.746, 0.1, 0.6674, 0.1, 0.7067, -7.451e-08, 0.7067, -7.451e-08, 0.6674, 0.2, 0.6674, 0.2, 0.7067, 0.1, 0.7067, 0.1, 0.6674, 0.3, 0.6674, 0.3, 0.7067, 0.2, 0.7067, 0.2, 0.6674, 0.4, 0.6674, 0.4, 0.7067, 0.3, 0.7067, 0.3, 0.6674, 0.5, 0.6674, 0.5, 0.7067, 0.4, 0.7067, 0.4, 0.6674, 0.6, 0.6674, 0.6, 0.7067, 0.5, 0.7067, 0.5, 0.6674, 0.7, 0.6674, 0.7, 0.7067, 0.6, 0.7067, 0.6, 0.6674, 0.8, 0.6674, 0.8, 0.7067, 0.7, 0.7067, 0.7, 0.6674, 0.9, 0.6674, 0.9, 0.7067, 0.8, 0.7067, 0.8, 0.6674, 1.0, 0.6674, 1.0, 0.7067, 0.9, 0.7067, 0.9, 0.6674, 0.1, 0.5888, 0.1, 0.6281, -7.451e-08, 0.6281, -7.451e-08, 0.5888, 0.2, 0.5888, 0.2, 0.6281, 0.1, 0.6281, 0.1, 0.5888, 0.3, 0.5888, 0.3, 0.6281, 0.2, 0.6281, 0.2, 0.5888, 0.4, 0.5888, 0.4, 0.6281, 0.3, 0.6281, 0.3, 0.5888, 0.5, 0.5888, 0.5, 0.6281, 0.4, 0.6281, 0.4, 0.5888, 0.6, 0.5888, 0.6, 0.6281, 0.5, 0.6281, 0.5, 0.5888, 0.7, 0.5888, 0.7, 0.6281, 0.6, 0.6281, 0.6, 0.5888, 0.8, 0.5888, 0.8, 0.6281, 0.7, 0.6281, 0.7, 0.5888, 0.9, 0.5888, 0.9, 0.6281, 0.8, 0.6281, 0.8, 0.5888, 1.0, 0.5888, 1.0, 0.6281, 0.9, 0.6281, 0.9, 0.5888, 0.1, 0.5102, 0.1, 0.5495, -7.451e-08, 0.5495, -7.451e-08, 0.5102, 0.2, 0.5102, 0.2, 0.5495, 0.1, 0.5495, 0.1, 0.5102, 0.3, 0.5102, 0.3, 0.5495, 0.2, 0.5495, 0.2, 0.5102, 0.4, 0.5102, 0.4, 0.5495, 0.3, 0.5495, 0.3, 0.5102, 0.5, 0.5102, 0.5, 0.5495, 0.4, 0.5495, 0.4, 0.5102, 0.6, 0.5102, 0.6, 0.5495, 0.5, 0.5495, 0.5, 0.5102, 0.7, 0.5102, 0.7, 0.5495, 0.6, 0.5495, 0.6, 0.5102, 0.8, 0.5102, 0.8, 0.5495, 0.7, 0.5495, 0.7, 0.5102, 0.9, 0.5102, 0.9, 0.5495, 0.8, 0.5495, 0.8, 0.5102, 1.0, 0.5102, 1.0, 0.5495, 0.9, 0.5495, 0.9, 0.5102, 0.3911, 0.4442, 0.25, 0.49, 0.1089, 0.4442, 0.02175, 0.3242, 0.02175, 0.1758, 0.1089, 0.05584, 0.25, 0.01, 0.3911, 0.05584, 0.4783, 0.1758, 0.4783, 0.3242, 0.6, 1.0, 0.7, 1.0, 0.7, 1.0, 0.6, 1.0, 0.9, 1.0, 1.0, 1.0, 1.0, 1.0, 0.9, 1.0, 0.7, 1.0, 0.8, 1.0, 0.8, 1.0, 0.7, 1.0, 0.8, 1.0, 0.9, 1.0, 0.9, 1.0, 0.8, 1.0, -7.451e-08, 1.0, 0.1, 1.0, 0.1, 1.0, -7.451e-08, 1.0, 0.1, 1.0, 0.2, 1.0, 0.2, 1.0, 0.1, 1.0, 0.2, 1.0, 0.3, 1.0, 0.3, 1.0, 0.2, 1.0, 0.3, 1.0, 0.4, 1.0, 0.4, 1.0, 0.3, 1.0, 0.4, 1.0, 0.5, 1.0, 0.5, 1.0, 0.4, 1.0, 1.0, 0.9818, 1.0, 1.0, 0.9, 1.0, 0.9, 0.9818, 0.9, 0.9818, 0.9, 1.0, 0.8, 1.0, 0.8, 0.9818, 0.8, 0.9818, 0.8, 1.0, 0.7, 1.0, 0.7, 0.9818, 0.7, 0.9818, 0.7, 1.0, 0.6, 1.0, 0.6, 0.9818, 0.6, 0.9818, 0.6, 1.0, 0.5, 1.0, 0.5, 0.9818, 0.5, 0.9818, 0.5, 1.0, 0.4, 1.0, 0.4, 0.9818, 0.4, 0.9818, 0.4, 1.0, 0.3, 1.0, 0.3, 0.9818, 0.3, 0.9818, 0.3, 1.0, 0.2, 1.0, 0.2, 0.9818, 0.2, 0.9818, 0.2, 1.0, 0.1, 1.0, 0.1, 0.9818, 0.1, 0.9818, 0.1, 1.0, -7.451e-08, 1.0, -7.451e-08, 0.9818, 0.7, 0.9818, 0.8, 0.9818, 0.8, 0.9818, 0.7, 0.9818, 0.8, 1.0, 0.7, 1.0, 0.7, 1.0, 0.8, 1.0, 0.3, 1.0, 0.2, 1.0, 0.2, 1.0, 0.3, 1.0, -7.451e-08, 0.9818, 0.1, 0.9818, 0.1, 0.9818, -7.451e-08, 0.9818, 1.0, 1.0, 0.9, 1.0, 0.9, 1.0, 1.0, 1.0, 0.8, 0.9818, 0.9, 0.9818, 0.9, 0.9818, 0.8, 0.9818, 0.1, 0.9818, 0.2, 0.9818, 0.2, 0.9818, 0.1, 0.9818, 0.5, 1.0, 0.4, 1.0, 0.4, 1.0, 0.5, 1.0, 0.9, 0.9818, 1.0, 0.9818, 1.0, 0.9818, 0.9, 0.9818, 0.2, 0.9818, 0.3, 0.9818, 0.3, 0.9818, 0.2, 0.9818])
me_cylinder_004.materials.append(mat_material)
me_cylinder_004.update()
me_cylinder_002 = bpy.data.meshes.new('Cylinder.002')
me_cylinder_002.from_pydata([(7.953e-09, -0.3854, 0.5013), (0.01598, -0.3854, 0.4568), (0.2663, -0.3854, 0.03862), (0.2663, -0.3854, -0.1593), (0.1646, -0.3854, -0.2993), (2.922e-08, -0.3854, -0.3527), (-0.1646, -0.3854, -0.2993), (-0.2663, -0.3854, -0.1593), (-0.2663, -0.3854, 0.03862), (-0.01598, -0.3854, 0.4568), (7.953e-09, -0.3412, 3.23), (0.2372, -0.3412, 0.6791), (0.7786, -0.3412, 0.1802), (0.7786, -0.3412, -0.3257), (0.4812, -0.3412, -0.735), (-6.362e-08, -0.3412, -0.8914), (-0.4812, -0.3412, -0.735), (-0.7786, -0.3412, -0.3257), (-0.7786, -0.3412, 0.1802), (-0.2372, -0.3412, 0.6791), (0.2372, -0.3854, 0.6771), (7.953e-09, -0.3854, 3.045), (0.7786, -0.3854, 0.1802), (0.7786, -0.3854, -0.3257), (0.4812, -0.3854, -0.735), (-6.362e-08, -0.3854, -0.8914), (-0.4812, -0.3854, -0.735), (-0.7786, -0.3854, -0.3257), (-0.7786, -0.3854, 0.1802), (-0.2372, -0.3854, 0.6771), (0.01598, -0.2025, 0.4568), (7.953e-09, -0.2025, 0.5013), (0.2663, -0.2025, 0.03862), (0.2663, -0.2025, -0.1593), (0.1646, -0.2025, -0.2993), (2.922e-08, -0.2025, -0.3527), (-0.1646, -0.2025, -0.2993), (-0.2663, -0.2025, -0.1593), (-0.2663, -0.2025, 0.03862), (-0.01598, -0.2025, 0.4568), (-0.1646, -0.2025, -0.2993), (-0.2663, -0.2025, -0.1593), (0.2663, -0.2025, -0.1593), (0.1646, -0.2025, -0.2993), (7.953e-09, -0.2025, 0.5013), (0.01598, -0.2025, 0.4568), (-0.2663, -0.2025, 0.03862), (2.922e-08, -0.2025, -0.3527), (0.2663, -0.2025, 0.03862), (-0.01598, -0.2025, 0.4568), (-0.2663, -0.3598, -0.1593), (0.1646, -0.3598, -0.2993), (0.01598, -0.3598, 0.4568), (-0.2663, -0.3598, 0.03862), (2.922e-08, -0.3598, -0.3527), (0.2663, -0.3598, 0.03862), (-0.01598, -0.3598, 0.4568), (-0.1646, -0.3598, -0.2993), (0.2663, -0.3598, -0.1593), (7.953e-09, -0.3598, 0.5013), (7.953e-09, 0.0, 3.23), (0.2372, 0.0, 0.6791), (0.7786, 0.0, 0.1802), (0.7786, 0.0, -0.3257), (0.4812, 0.0, -0.735), (-6.362e-08, 0.0, -0.8914), (-0.4812, 0.0, -0.735), (-0.7786, 0.0, -0.3257), (-0.7786, 0.0, 0.1802), (-0.2372, 0.0, 0.6791)], [], [(10, 21, 20, 11), (11, 20, 22, 12), (12, 22, 23, 13), (13, 23, 24, 14), (14, 24, 25, 15), (15, 25, 26, 16), (16, 26, 27, 17), (17, 27, 28, 18), (41, 40, 36, 37), (18, 28, 29, 19), (19, 29, 21, 10), (69, 19, 10, 60), (68, 18, 19, 69), (67, 17, 18, 68), (66, 16, 17, 67), (65, 15, 16, 66), (64, 14, 15, 65), (63, 13, 14, 64), (62, 12, 13, 63), (61, 11, 12, 62), (60, 10, 11, 61), (0, 1, 20, 21), (1, 2, 22, 20), (2, 3, 23, 22), (3, 4, 24, 23), (4, 5, 25, 24), (5, 6, 26, 25), (6, 7, 27, 26), (7, 8, 28, 27), (8, 9, 29, 28), (9, 0, 21, 29), (30, 31, 39, 38, 37, 36, 35, 34, 33, 32), (43, 42, 33, 34), (45, 44, 31, 30), (46, 41, 37, 38), (47, 43, 34, 35), (48, 45, 30, 32), (49, 46, 38, 39), (40, 47, 35, 36), (42, 48, 32, 33), (44, 49, 39, 31), (59, 56, 49, 44), (58, 55, 48, 42), (57, 54, 47, 40), (56, 53, 46, 49), (55, 52, 45, 48), (54, 51, 43, 47), (53, 50, 41, 46), (52, 59, 44, 45), (51, 58, 42, 43), (50, 57, 40, 41), (7, 6, 57, 50), (4, 3, 58, 51), (1, 0, 59, 52), (8, 7, 50, 53), (5, 4, 51, 54), (2, 1, 52, 55), (9, 8, 53, 56), (6, 5, 54, 57), (3, 2, 55, 58), (0, 9, 56, 59)])
me_cylinder_002.polygons.foreach_set('material_index', [0, 0, 0, 0, 0, 0, 0, 0, 0, 0, 0, 0, 0, 0, 0, 0, 0, 0, 0, 0, 0, 0, 0, 0, 0, 0, 0, 0, 0, 0, 0, 1, 0, 0, 0, 0, 0, 0, 0, 0, 0, 0, 0, 0, 0, 0, 0, 0, 0, 0, 0, 0, 0, 0, 0, 0, 0, 0, 0, 0, 0])
_uv = me_cylinder_002.uv_layers.new(name='UVMap')
_uv.uv.foreach_set('vector', [1.0, 0.9712, 1.0, 1.0, 0.9, 1.0, 0.9, 0.9712, 0.9, 0.9712, 0.9, 1.0, 0.8, 1.0, 0.8, 0.9712, 0.8, 0.9712, 0.8, 1.0, 0.7, 1.0, 0.7, 0.9712, 0.7, 0.9712, 0.7, 1.0, 0.6, 1.0, 0.6, 0.9712, 0.6, 0.9712, 0.6, 1.0, 0.5, 1.0, 0.5, 0.9712, 0.5, 0.9712, 0.5, 1.0, 0.4, 1.0, 0.4, 0.9712, 0.4, 0.9712, 0.4, 1.0, 0.3, 1.0, 0.3, 0.9712, 0.3, 0.9712, 0.3, 1.0, 0.2, 1.0, 0.2, 0.9712, 0.1719, 0.2108, 0.2018, 0.1721, 0.2018, 0.1721, 0.1719, 0.2108, 0.2, 0.9712, 0.2, 1.0, 0.1, 1.0, 0.1, 0.9712, 0.1, 0.9712, 0.1, 1.0, -7.451e-08, 1.0, -7.451e-08, 0.9712, 0.1, 0.7565, 0.1, 0.9712, -7.451e-08, 0.9712, -7.451e-08, 0.7565, 0.2, 0.7565, 0.2, 0.9712, 0.1, 0.9712, 0.1, 0.7565, 0.3, 0.7565, 0.3, 0.9712, 0.2, 0.9712, 0.2, 0.7565, 0.4, 0.7565, 0.4, 0.9712, 0.3, 0.9712, 0.3, 0.7565, 0.5, 0.7565, 0.5, 0.9712, 0.4, 0.9712, 0.4, 0.7565, 0.6, 0.7565, 0.6, 0.9712, 0.5, 0.9712, 0.5, 0.7565, 0.7, 0.7565, 0.7, 0.9712, 0.6, 0.9712, 0.6, 0.7565, 0.8, 0.7565, 0.8, 0.9712, 0.7, 0.9712, 0.7, 0.7565, 0.9, 0.7565, 0.9, 0.9712, 0.8, 0.9712, 0.8, 0.7565, 1.0, 0.7565, 1.0, 0.9712, 0.9, 0.9712, 0.9, 0.7565, 0.25, 0.3629, 0.2547, 0.3542, 0.3911, 0.4442, 0.25, 0.49, 0.2547, 0.3542, 0.3281, 0.2626, 0.4783, 0.3242, 0.3911, 0.4442, 0.3281, 0.2626, 0.3281, 0.2108, 0.4783, 0.1758, 0.4783, 0.3242, 0.3281, 0.2108, 0.2982, 0.1721, 0.3911, 0.05584, 0.4783, 0.1758, 0.2982, 0.1721, 0.25, 0.1571, 0.25, 0.01, 0.3911, 0.05584, 0.25, 0.1571, 0.2018, 0.1721, 0.1089, 0.05584, 0.25, 0.01, 0.2018, 0.1721, 0.1719, 0.2108, 0.02175, 0.1758, 0.1089, 0.05584, 0.1719, 0.2108, 0.1719, 0.2626, 0.02175, 0.3242, 0.02175, 0.1758, 0.1719, 0.2626, 0.2453, 0.3542, 0.1089, 0.4442, 0.02175, 0.3242, 0.2453, 0.3542, 0.25, 0.3629, 0.25, 0.49, 0.1089, 0.4442, 0.2547, 0.3542, 0.25, 0.3629, 0.2453, 0.3542, 0.1719, 0.2626, 0.1719, 0.2108, 0.2018, 0.1721, 0.25, 0.1571, 0.2982, 0.1721, 0.3281, 0.2108, 0.3281, 0.2626, 0.2982, 0.1721, 0.3281, 0.2108, 0.3281, 0.2108, 0.2982, 0.1721, 0.2547, 0.3542, 0.25, 0.3629, 0.25, 0.3629, 0.2547, 0.3542, 0.1719, 0.2626, 0.1719, 0.2108, 0.1719, 0.2108, 0.1719, 0.2626, 0.25, 0.1571, 0.2982, 0.1721, 0.2982, 0.1721, 0.25, 0.1571, 0.3281, 0.2626, 0.2547, 0.3542, 0.2547, 0.3542, 0.3281, 0.2626, 0.2453, 0.3542, 0.1719, 0.2626, 0.1719, 0.2626, 0.2453, 0.3542, 0.2018, 0.1721, 0.25, 0.1571, 0.25, 0.1571, 0.2018, 0.1721, 0.3281, 0.2108, 0.3281, 0.2626, 0.3281, 0.2626, 0.3281, 0.2108, 0.25, 0.3629, 0.2453, 0.3542, 0.2453, 0.3542, 0.25, 0.3629, 0.25, 0.3629, 0.2453, 0.3542, 0.2453, 0.3542, 0.25, 0.3629, 0.3281, 0.2108, 0.3281, 0.2626, 0.3281, 0.2626, 0.3281, 0.2108, 0.2018, 0.1721, 0.25, 0.1571, 0.25, 0.1571, 0.2018, 0.1721, 0.2453, 0.3542, 0.1719, 0.2626, 0.1719, 0.2626, 0.2453, 0.3542, 0.3281, 0.2626, 0.2547, 0.3542, 0.2547, 0.3542, 0.3281, 0.2626, 0.25, 0.1571, 0.2982, 0.1721, 0.2982, 0.1721, 0.25, 0.1571, 0.1719, 0.2626, 0.1719, 0.2108, 0.1719, 0.2108, 0.1719, 0.2626, 0.2547, 0.3542, 0.25, 0.3629, 0.25, 0.3629, 0.2547, 0.3542, 0.2982, 0.1721, 0.3281, 0.2108, 0.3281, 0.2108, 0.2982, 0.1721, 0.1719, 0.2108, 0.2018, 0.1721, 0.2018, 0.1721, 0.1719, 0.2108, 0.1719, 0.2108, 0.2018, 0.1721, 0.2018, 0.1721, 0.1719, 0.2108, 0.2982, 0.1721, 0.3281, 0.2108, 0.3281, 0.2108, 0.2982, 0.1721, 0.2547, 0.3542, 0.25, 0.3629, 0.25, 0.3629, 0.2547, 0.3542, 0.1719, 0.2626, 0.1719, 0.2108, 0.1719, 0.2108, 0.1719, 0.2626, 0.25, 0.1571, 0.2982, 0.1721, 0.2982, 0.1721, 0.25, 0.1571, 0.3281, 0.2626, 0.2547, 0.3542, 0.2547, 0.3542, 0.3281, 0.2626, 0.2453, 0.3542, 0.1719, 0.2626, 0.1719, 0.2626, 0.2453, 0.3542, 0.2018, 0.1721, 0.25, 0.1571, 0.25, 0.1571, 0.2018, 0.1721, 0.3281, 0.2108, 0.3281, 0.2626, 0.3281, 0.2626, 0.3281, 0.2108, 0.25, 0.3629, 0.2453, 0.3542, 0.2453, 0.3542, 0.25, 0.3629])
me_cylinder_002.materials.append(mat_steel)
me_cylinder_002.materials.append(mat_blade_glow_weak)
me_cylinder_002.update()

# ---- objects
ob_light = bpy.data.objects.new('Light', light_light)
ob_camera_001 = bpy.data.objects.new('Camera.001', cam_camera_001)
ob_point_001 = bpy.data.objects.new('Point.001', light_point_001)
ob_point_002 = bpy.data.objects.new('Point.002', light_point_002)
ob_point_003 = bpy.data.objects.new('Point.003', light_point_003)
ob_cube = bpy.data.objects.new('Cube', me_cube)
ob_cylinder = bpy.data.objects.new('Cylinder', me_cylinder_003)
ob_cylinder_001 = bpy.data.objects.new('Cylinder.001', me_cylinder_004)
ob_cylinder_002 = bpy.data.objects.new('Cylinder.002', me_cylinder_002)

# ---- transforms, parenting, visibility, modifiers, constraints
ob_light.location = (4.076, -6.403, 5.904)
ob_light.rotation_euler = (-0.07953, 1.227, -1.096)
ob_light.lock_rotations_4d = False
ob_light.empty_display_type = 'ARROWS'
ob_light.color = (0.0, 0.0, 0.0, 0.0)
ob_light.lineart.crease_threshold = 0.0
ob_camera_001.location = (9.511, 9.485, 8.005)
ob_camera_001.rotation_euler = (1.047, -0.0, 2.356)
ob_camera_001.lock_rotations_4d = False
ob_camera_001.empty_display_type = 'ARROWS'
ob_camera_001.color = (0.0, 0.0, 0.0, 0.0)
ob_camera_001.display_type = 'WIRE'
ob_camera_001.lineart.crease_threshold = 0.0
ob_point_001.location = (-0.8095, 4.66, -0.5766)
ob_point_001.lineart.crease_threshold = 0.0
ob_point_002.location = (2.702, 4.533, -0.6985)
ob_point_002.lineart.crease_threshold = 0.0
ob_point_003.location = (-3.372, 5.271, 0.6488)
ob_point_003.lineart.crease_threshold = 0.0
ob_cube.location = (3.725e-09, 1.32e-09, 0.03837)
ob_cube.rotation_euler = (0.0, -0.0, 1.571)
ob_cube.scale = (0.1181, 0.1181, 0.1181)
ob_cube.lock_rotations_4d = False
ob_cube.empty_display_type = 'ARROWS'
ob_cube.lineart.crease_threshold = 0.0
_m = ob_cube.modifiers.new('Mirror', 'MIRROR')
_m.use_axis = (False, True, False)
_m.use_clip = True
_m = ob_cube.modifiers.new('Subdivision', 'SUBSURF')
_m.levels = 3
_m.render_levels = 3
ob_cylinder.location = (3.725e-09, -4.398e-10, 0.9218)
ob_cylinder.rotation_euler = (0.0, -0.0, 1.571)
ob_cylinder.scale = (0.1181, 0.1181, 0.1181)
_m = ob_cylinder.modifiers.new('Mirror', 'MIRROR')
_m.use_clip = True
_m = ob_cylinder.modifiers.new('Bevel', 'BEVEL')
_m.segments = 8
ob_cylinder_001.location = (3.725e-09, -4.398e-10, 1.075)
ob_cylinder_001.rotation_euler = (0.0, -0.0, 1.571)
ob_cylinder_001.scale = (0.08209, 0.08209, 0.08209)
_m = ob_cylinder_001.modifiers.new('Subdivision', 'SUBSURF')
_m.levels = 3
_m.render_levels = 3
ob_cylinder_002.location = (3.725e-09, -4.398e-10, 1.603)
ob_cylinder_002.rotation_euler = (0.0, -0.0, 1.571)
ob_cylinder_002.scale = (0.1181, 0.1181, 0.1181)
_m = ob_cylinder_002.modifiers.new('Subdivision', 'SUBSURF')
_m.levels = 3
_m.render_levels = 3
_m = ob_cylinder_002.modifiers.new('Mirror', 'MIRROR')
_m.use_axis = (False, True, False)
_m.use_clip = True

# ---- collection membership
col_collection.objects.link(ob_light)
col_collection.objects.link(ob_camera_001)
col_collection.objects.link(ob_point_001)
col_collection.objects.link(ob_point_002)
col_collection.objects.link(ob_point_003)
col_model.objects.link(ob_cube)
col_model.objects.link(ob_cylinder)
col_model.objects.link(ob_cylinder_001)
col_model.objects.link(ob_cylinder_002)
def _layer_coll(name, lc=None):
    lc = lc or bpy.context.view_layer.layer_collection
    for c in lc.children:
        if c.name == name: return c
        r = _layer_coll(name, c)
        if r: return r
_layer_coll('hidden').exclude = True

# ---- scene / render settings (as saved in the file)
scene.camera = ob_camera_001
scene.frame_start = 1; scene.frame_end = 250; scene.frame_set(2)
scene.render.engine = 'CYCLES'
scene.render.resolution_x = 200
scene.render.resolution_y = 200
scene.render.resolution_percentage = 200
scene.render.film_transparent = True
scene.cycles.samples = 128
scene.cycles.sampling_pattern = 'TABULATED_SOBOL'
scene.cycles.use_adaptive_sampling = False
scene.cycles.use_light_tree = False
scene.eevee.light_threshold = 0.036
scene.view_settings.view_transform = 'Filmic'
bpy.context.view_layer.update()
